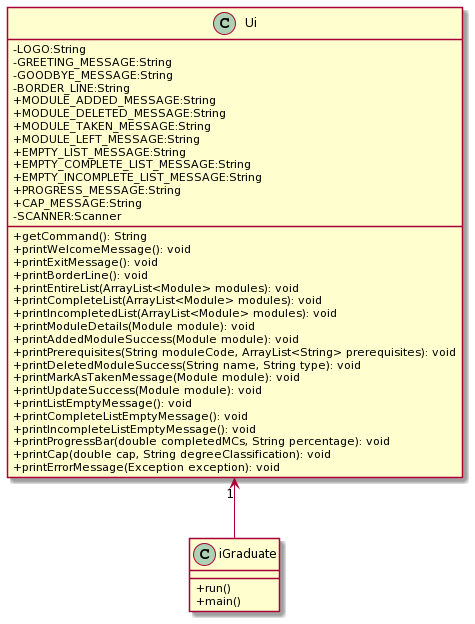

The diagram above was rendered by PlantUML. Its source (embedded in the PNG):
@startuml
skinparam classAttributeIconSize 0

Ui"1" <-- iGraduate
Ui : -LOGO:String
Ui : -GREETING_MESSAGE:String
Ui : -GOODBYE_MESSAGE:String
Ui : -BORDER_LINE:String
Ui : +MODULE_ADDED_MESSAGE:String
Ui : +MODULE_DELETED_MESSAGE:String
Ui : +MODULE_TAKEN_MESSAGE:String
Ui : +MODULE_LEFT_MESSAGE:String
Ui : +EMPTY_LIST_MESSAGE:String
Ui : +EMPTY_COMPLETE_LIST_MESSAGE:String
Ui : +EMPTY_INCOMPLETE_LIST_MESSAGE:String
Ui : +PROGRESS_MESSAGE:String
Ui : +CAP_MESSAGE:String
Ui : -SCANNER:Scanner
Ui : +getCommand(): String
Ui : +printWelcomeMessage(): void
Ui : +printExitMessage(): void
Ui : +printBorderLine(): void
Ui : +printEntireList(ArrayList<Module> modules): void
Ui : +printCompleteList(ArrayList<Module> modules): void
Ui : +printIncompletedList(ArrayList<Module> modules): void
Ui : +printModuleDetails(Module module): void
Ui : +printAddedModuleSuccess(Module module): void
Ui : +printPrerequisites(String moduleCode, ArrayList<String> prerequisites): void
Ui : +printDeletedModuleSuccess(String name, String type): void
Ui : +printMarkAsTakenMessage(Module module): void
Ui : +printUpdateSuccess(Module module): void
Ui : +printListEmptyMessage(): void
Ui : +printCompleteListEmptyMessage(): void
Ui : +printIncompleteListEmptyMessage(): void
Ui : +printProgressBar(double completedMCs, String percentage): void
Ui : +printCap(double cap, String degreeClassification): void
Ui : +printErrorMessage(Exception exception): void





iGraduate : +run()
iGraduate : +main()
@enduml